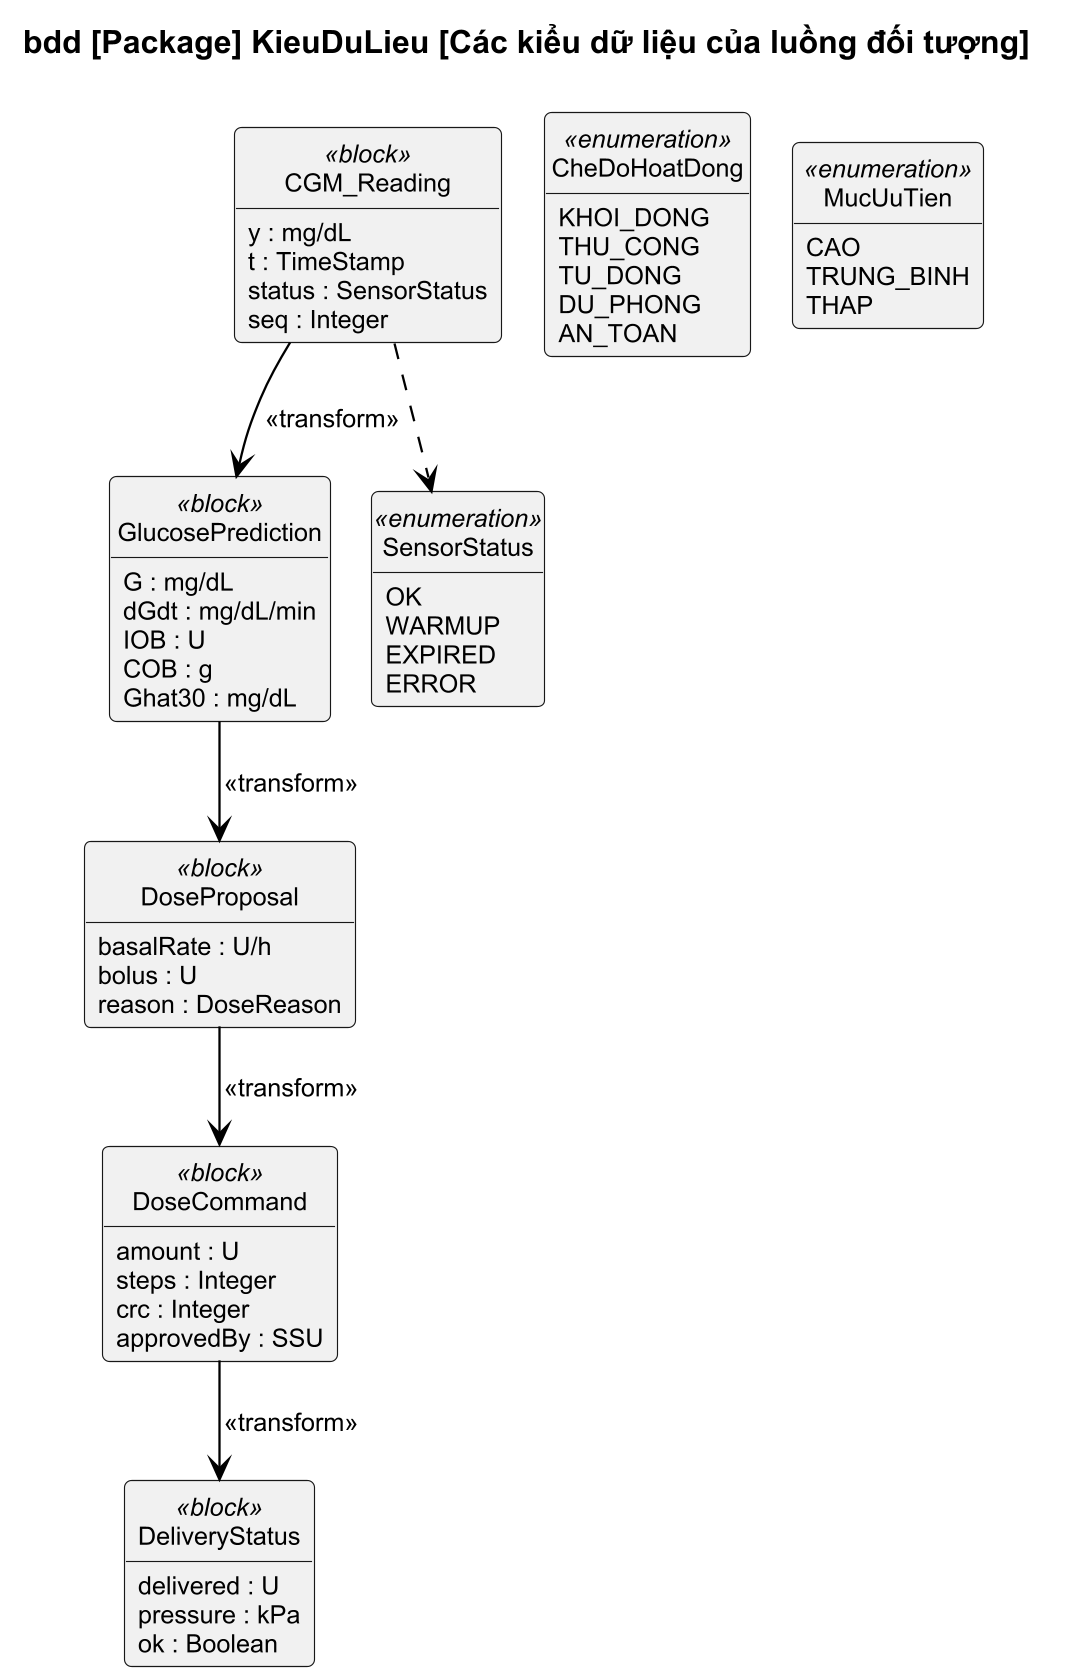

The diagram above was rendered by PlantUML. Its source (embedded in the PNG):
@startuml
!pragma layout smetana
!include style.iuml
skinparam defaultFontSize 11
title bdd [Package] KieuDuLieu [Các kiểu dữ liệu của luồng đối tượng]
class "CGM_Reading" as R <<block>> {
  y : mg/dL
  t : TimeStamp
  status : SensorStatus
  seq : Integer
}
class "GlucosePrediction" as P <<block>> {
  G : mg/dL
  dGdt : mg/dL/min
  IOB : U
  COB : g
  Ghat30 : mg/dL
}
class "DoseProposal" as DP <<block>> {
  basalRate : U/h
  bolus : U
  reason : DoseReason
}
class "DoseCommand" as DC <<block>> {
  amount : U
  steps : Integer
  crc : Integer
  approvedBy : SSU
}
class "DeliveryStatus" as DS <<block>> {
  delivered : U
  pressure : kPa
  ok : Boolean
}
enum "SensorStatus" as SS <<enumeration>> {
  OK
  WARMUP
  EXPIRED
  ERROR
}
enum "CheDoHoatDong" as MODE <<enumeration>> {
  KHOI_DONG
  THU_CONG
  TU_DONG
  DU_PHONG
  AN_TOAN
}
enum "MucUuTien" as PRI <<enumeration>> {
  CAO
  TRUNG_BINH
  THAP
}
R --> P : <<transform>>
P --> DP : <<transform>>
DP --> DC : <<transform>>
DC --> DS : <<transform>>
R ..> SS
@enduml